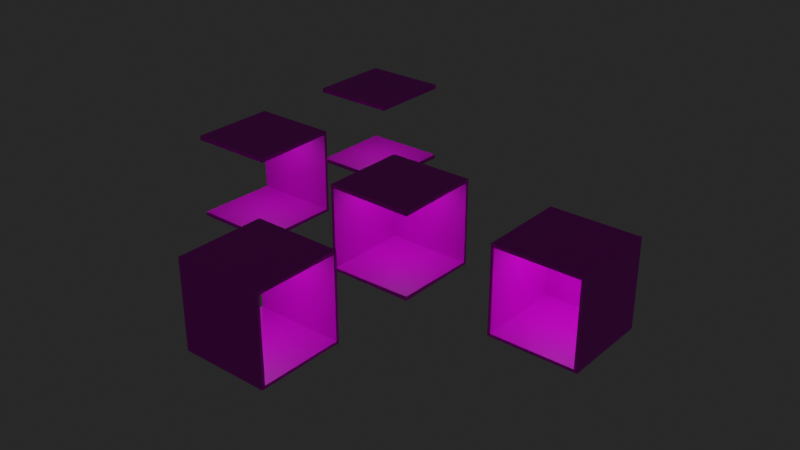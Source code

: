 # Source: Tiles_Lvl_0.blend  (saved by Blender 2.91.10; exported with 4.5.12 LTS)
import bpy
from mathutils import Matrix  # noqa: F401  (used for matrix-valued properties, if any)

bpy.ops.wm.read_factory_settings(use_empty=True)
scene = bpy.context.scene
scene.name = 'Scene'

# ---- collections
col_collection = bpy.data.collections.new('Collection'); scene.collection.children.link(col_collection)

# ---- images (referenced by path relative to the original .blend; pixels are not part of the script)
import os
ASSET_DIR = os.environ.get("B2B_ASSET_DIR", "")  # directory of the original .blend (textures are referenced by path, not embedded)
HERE = os.path.dirname(os.path.abspath(__file__))  # packed textures are extracted next to this script under _unpacked/

def load_image(name, relpath, width, height, colorspace="sRGB"):
    """Load a texture the original file referenced (path relative to the .blend, or extracted next to this script)."""
    p = next((c for c in (os.path.join(HERE, relpath), os.path.join(ASSET_DIR, relpath)) if relpath and os.path.exists(c)), "")
    if p:
        img = bpy.data.images.load(p, check_existing=True)
        img.name = name
    else:  # same state as the original file: an image datablock whose file is absent (Cycles renders it pink)
        img = bpy.data.images.new(name, width, height)
        img.source = "FILE"
        img.filepath = "//" + (relpath or name)
    img.colorspace_settings.name = colorspace
    return img
img_carpet011_8k_color_png = load_image('Carpet011_8K_Color.png', 'Carpet011_8K_Color.png', 1024, 1024, 'sRGB')
img_wall_jpg = load_image('Wall.jpg', 'Wall.jpg', 1024, 1024, 'sRGB')
img_tiles040_8k_color_png = load_image('Tiles040_8K_Color.png', 'Tiles040_8K_Color.png', 1024, 1024, 'sRGB')

# ---- materials (node trees are filled in below, after node groups)
mat_carpet = bpy.data.materials.new('Carpet.')
mat_carpet.use_transparent_shadow = False
mat_wall = bpy.data.materials.new('Wall.')
mat_wall.use_transparent_shadow = False
mat_ceiling = bpy.data.materials.new('Ceiling.')
mat_ceiling.use_transparent_shadow = False
mat_light = bpy.data.materials.new('Light')
mat_light.use_transparent_shadow = False
mat_light_outline = bpy.data.materials.new('Light Outline')
mat_light_outline.use_transparent_shadow = False

# ---- material node trees
mat_carpet.use_nodes = True; mat_carpet.node_tree.nodes.clear()
_N = mat_carpet.node_tree.nodes; _L = mat_carpet.node_tree.links
n0 = _N.new('ShaderNodeBsdfPrincipled'); n0.name = 'Principled BSDF'; n0.location = (10, 300)
n0.distribution = 'GGX'
n0.subsurface_method = 'BURLEY'
n0.inputs[3].default_value = 1.45
n0.inputs[27].default_value = (0.0, 0.0, 0.0, 1.0)
n0.inputs[28].default_value = 1.0
n1 = _N.new('ShaderNodeOutputMaterial'); n1.name = 'Material Output'; n1.location = (300, 300)
n2 = _N.new('ShaderNodeTexImage'); n2.name = 'Image Texture'; n2.location = (-280, 280)
n2.image = img_carpet011_8k_color_png
_L.new(n0.outputs[0], n1.inputs[0])
_L.new(n2.outputs[0], n0.inputs[0])
n1.is_active_output = True
mat_wall.use_nodes = True; mat_wall.node_tree.nodes.clear()
_N = mat_wall.node_tree.nodes; _L = mat_wall.node_tree.links
n0 = _N.new('ShaderNodeBsdfPrincipled'); n0.name = 'Principled BSDF'; n0.location = (10, 300)
n0.distribution = 'GGX'
n0.subsurface_method = 'BURLEY'
n0.inputs[3].default_value = 1.45
n0.inputs[27].default_value = (0.0, 0.0, 0.0, 1.0)
n0.inputs[28].default_value = 1.0
n1 = _N.new('ShaderNodeOutputMaterial'); n1.name = 'Material Output'; n1.location = (300, 300)
n2 = _N.new('ShaderNodeTexImage'); n2.name = 'Image Texture'; n2.location = (-280, 280)
n2.image = img_wall_jpg
_L.new(n0.outputs[0], n1.inputs[0])
_L.new(n2.outputs[0], n0.inputs[0])
n1.is_active_output = True
mat_ceiling.use_nodes = True; mat_ceiling.node_tree.nodes.clear()
_N = mat_ceiling.node_tree.nodes; _L = mat_ceiling.node_tree.links
n0 = _N.new('ShaderNodeBsdfPrincipled'); n0.name = 'Principled BSDF'; n0.location = (10, 300)
n0.distribution = 'GGX'
n0.subsurface_method = 'BURLEY'
n0.inputs[3].default_value = 1.45
n0.inputs[27].default_value = (0.0, 0.0, 0.0, 1.0)
n0.inputs[28].default_value = 1.0
n1 = _N.new('ShaderNodeOutputMaterial'); n1.name = 'Material Output'; n1.location = (300, 300)
n2 = _N.new('ShaderNodeTexImage'); n2.name = 'Image Texture'; n2.location = (-280, 280)
n2.image = img_tiles040_8k_color_png
_L.new(n0.outputs[0], n1.inputs[0])
_L.new(n2.outputs[0], n0.inputs[0])
n1.is_active_output = True
mat_light.use_nodes = True; mat_light.node_tree.nodes.clear()
_N = mat_light.node_tree.nodes; _L = mat_light.node_tree.links
n0 = _N.new('ShaderNodeOutputMaterial'); n0.name = 'Material Output'; n0.location = (300, 300)
n1 = _N.new('ShaderNodeEmission'); n1.name = 'Emission'; n1.location = (10, 300)
n1.inputs[1].default_value = 3.0
_L.new(n1.outputs[0], n0.inputs[0])
n0.is_active_output = True
mat_light_outline.use_nodes = True; mat_light_outline.node_tree.nodes.clear()
_N = mat_light_outline.node_tree.nodes; _L = mat_light_outline.node_tree.links
n0 = _N.new('ShaderNodeBsdfPrincipled'); n0.name = 'Principled BSDF'; n0.location = (10, 300)
n0.distribution = 'GGX'
n0.subsurface_method = 'BURLEY'
n0.inputs[0].default_value = (0.25, 0.25, 0.25, 1.0)
n0.inputs[3].default_value = 1.45
n0.inputs[27].default_value = (0.0, 0.0, 0.0, 1.0)
n0.inputs[28].default_value = 1.0
n1 = _N.new('ShaderNodeOutputMaterial'); n1.name = 'Material Output'; n1.location = (300, 300)
_L.new(n0.outputs[0], n1.inputs[0])
n1.is_active_output = True

# ---- world
world_world = bpy.data.worlds.new('World'); scene.world = world_world
world_world.use_nodes = True; world_world.node_tree.nodes.clear()
_N = world_world.node_tree.nodes; _L = world_world.node_tree.links
n0 = _N.new('ShaderNodeOutputWorld'); n0.name = 'World Output'; n0.location = (300, 300)
n1 = _N.new('ShaderNodeBackground'); n1.name = 'Background'; n1.location = (10, 300)
n1.inputs[0].default_value = (0.01961, 0.01961, 0.01961, 1.0)
_L.new(n1.outputs[0], n0.inputs[0])
n0.is_active_output = True
world_world.color = (0.05088, 0.05088, 0.05088)
world_world.use_sun_shadow = False
world_world.sun_shadow_jitter_overblur = 0.0

# ---- meshes
me_cube_001 = bpy.data.meshes.new('Cube.001')
me_cube_001.from_pydata([(1.0, 1.0, 1.0), (1.0, 1.0, -1.0), (1.0, -1.0, 1.0), (1.0, -1.0, -1.0), (-1.0, 1.0, 1.0), (-1.0, 1.0, -1.0), (-1.0, -1.0, 1.0), (-1.0, -1.0, -1.0)], [], [(0, 2, 6, 4), (5, 7, 3, 1), (1, 0, 4, 5)])
me_cube_001.polygons.foreach_set('material_index', [2, 0, 1])
_uv = me_cube_001.uv_layers.new(name='UVMap')
_uv.uv.foreach_set('vector', [0.625, 0.5, 0.625, 0.75, 0.875, 0.75, 0.875, 0.5, 0.125, 0.5, 0.125, 0.75, 0.375, 0.75, 0.375, 0.5, 0.7492, 8.678e-05, 0.7492, 0.9999, 8.65e-05, 0.9999, 8.655e-05, 8.655e-05])
me_cube_001.materials.append(mat_carpet)
me_cube_001.materials.append(mat_wall)
me_cube_001.materials.append(mat_ceiling)
me_cube_001.use_remesh_preserve_volume = False
me_cube_001.use_remesh_preserve_attributes = False
me_cube_001.use_mirror_vertex_groups = False
me_cube_001.update()
me_cube = bpy.data.meshes.new('Cube')
me_cube.from_pydata([(1.0, 1.0, 1.0), (1.0, 1.0, -1.0), (1.0, -1.0, 1.0), (1.0, -1.0, -1.0), (-1.0, 1.0, 1.0), (-1.0, 1.0, -1.0), (-1.0, -1.0, 1.0), (-1.0, -1.0, -1.0)], [], [(0, 2, 6, 4), (5, 7, 3, 1)])
me_cube.polygons.foreach_set('material_index', [2, 0])
_uv = me_cube.uv_layers.new(name='UVMap')
_uv.uv.foreach_set('vector', [0.625, 0.5, 0.625, 0.75, 0.875, 0.75, 0.875, 0.5, 0.125, 0.5, 0.125, 0.75, 0.375, 0.75, 0.375, 0.5])
me_cube.materials.append(mat_carpet)
me_cube.materials.append(mat_wall)
me_cube.materials.append(mat_ceiling)
me_cube.use_remesh_preserve_volume = False
me_cube.use_remesh_preserve_attributes = False
me_cube.use_mirror_vertex_groups = False
me_cube.update()
me_cube_004 = bpy.data.meshes.new('Cube.004')
me_cube_004.from_pydata([(1.0, 1.0, 1.0), (1.0, 1.0, -1.0), (1.0, -1.0, 1.0), (1.0, -1.0, -1.0), (-1.0, 1.0, 1.0), (-1.0, 1.0, -1.0), (-1.0, -1.0, 1.0), (-1.0, -1.0, -1.0)], [], [(0, 2, 6, 4), (5, 7, 3, 1), (1, 0, 4, 5), (2, 3, 7, 6)])
me_cube_004.polygons.foreach_set('material_index', [2, 0, 1, 1])
_uv = me_cube_004.uv_layers.new(name='UVMap')
_uv.uv.foreach_set('vector', [0.625, 0.5, 0.625, 0.75, 0.875, 0.75, 0.875, 0.5, 0.125, 0.5, 0.125, 0.75, 0.375, 0.75, 0.375, 0.5, 8.655e-05, 8.678e-05, 8.659e-05, 0.9999, 0.7492, 0.9999, 0.7492, 8.655e-05, 8.654e-05, 0.9999, 8.663e-05, 8.654e-05, 0.7492, 8.666e-05, 0.7492, 0.9999])
me_cube_004.materials.append(mat_carpet)
me_cube_004.materials.append(mat_wall)
me_cube_004.materials.append(mat_ceiling)
me_cube_004.use_remesh_preserve_volume = False
me_cube_004.use_remesh_preserve_attributes = False
me_cube_004.use_mirror_vertex_groups = False
me_cube_004.update()
me_cube_006 = bpy.data.meshes.new('Cube.006')
me_cube_006.from_pydata([(1.0, 1.0, 1.0), (1.0, 1.0, -1.0), (1.0, -1.0, 1.0), (1.0, -1.0, -1.0), (-1.0, 1.0, 1.0), (-1.0, 1.0, -1.0), (-1.0, -1.0, 1.0), (-1.0, -1.0, -1.0)], [], [(0, 2, 6, 4), (5, 7, 3, 1), (1, 0, 4, 5), (0, 1, 3, 2), (5, 4, 6, 7)])
me_cube_006.polygons.foreach_set('material_index', [2, 0, 1, 1, 1])
_uv = me_cube_006.uv_layers.new(name='UVMap')
_uv.uv.foreach_set('vector', [0.625, 0.5, 0.625, 0.75, 0.875, 0.75, 0.875, 0.5, 0.125, 0.5, 0.125, 0.75, 0.375, 0.75, 0.375, 0.5, 8.655e-05, 8.678e-05, 8.659e-05, 0.9999, 0.7492, 0.9999, 0.7492, 8.655e-05, 8.654e-05, 0.9999, 8.663e-05, 8.654e-05, 0.7492, 8.666e-05, 0.7492, 0.9999, 8.655e-05, 8.678e-05, 8.659e-05, 0.9999, 0.7492, 0.9999, 0.7492, 8.655e-05])
me_cube_006.materials.append(mat_carpet)
me_cube_006.materials.append(mat_wall)
me_cube_006.materials.append(mat_ceiling)
me_cube_006.use_remesh_preserve_volume = False
me_cube_006.use_remesh_preserve_attributes = False
me_cube_006.use_mirror_vertex_groups = False
me_cube_006.update()
me_cube_007 = bpy.data.meshes.new('Cube.007')
me_cube_007.from_pydata([(1.0, 1.0, 1.0), (1.0, 1.0, -1.0), (1.0, -1.0, 1.0), (1.0, -1.0, -1.0), (-1.0, 1.0, 1.0), (-1.0, 1.0, -1.0), (-1.0, -1.0, 1.0), (-1.0, -1.0, -1.0)], [], [(0, 2, 6, 4), (5, 7, 3, 1), (1, 0, 4, 5), (5, 4, 6, 7)])
me_cube_007.polygons.foreach_set('material_index', [2, 0, 1, 1])
_uv = me_cube_007.uv_layers.new(name='UVMap')
_uv.uv.foreach_set('vector', [0.625, 0.5, 0.625, 0.75, 0.875, 0.75, 0.875, 0.5, 0.125, 0.5, 0.125, 0.75, 0.375, 0.75, 0.375, 0.5, 8.655e-05, 8.678e-05, 8.659e-05, 0.9999, 0.7492, 0.9999, 0.7492, 8.655e-05, 8.655e-05, 8.678e-05, 8.659e-05, 0.9999, 0.7492, 0.9999, 0.7492, 8.655e-05])
me_cube_007.materials.append(mat_carpet)
me_cube_007.materials.append(mat_wall)
me_cube_007.materials.append(mat_ceiling)
me_cube_007.use_remesh_preserve_volume = False
me_cube_007.use_remesh_preserve_attributes = False
me_cube_007.use_mirror_vertex_groups = False
me_cube_007.update()
me_cube_002 = bpy.data.meshes.new('Cube.002')
me_cube_002.from_pydata([(-1.0, -1.0, -1.0), (-1.0, -1.0, 1.0), (-1.0, 1.0, -1.0), (-1.0, 1.0, 1.0), (1.0, -1.0, -1.0), (1.0, -1.0, 1.0), (1.0, 1.0, -1.0), (1.0, 1.0, 1.0), (-1.0, -1.0, -1.0), (-1.0, -1.0, 1.0), (-1.0, 1.0, -1.0), (-1.0, 1.0, 1.0), (1.0, -1.0, -1.0), (1.0, -1.0, 1.0), (1.0, 1.0, -1.0), (1.0, 1.0, 1.0), (-1.067, -1.067, -1.0), (-1.067, -1.067, 1.0), (-1.067, 1.067, -1.0), (-1.067, 1.067, 1.0), (1.067, -1.067, -1.0), (1.067, -1.067, 1.0), (1.067, 1.067, -1.0), (1.067, 1.067, 1.0)], [], [(0, 1, 3, 2), (2, 3, 7, 6), (6, 7, 5, 4), (4, 5, 1, 0), (2, 6, 4, 0), (7, 3, 1, 5), (16, 17, 19, 18), (18, 19, 23, 22), (22, 23, 21, 20), (20, 21, 17, 16), (9, 8, 10, 11), (11, 10, 14, 15), (12, 13, 15, 14), (8, 9, 13, 12), (14, 10, 8, 12, 20, 16, 18, 22), (14, 22, 20, 12), (19, 11, 15, 13, 9, 17, 21, 23), (19, 17, 9, 11)])
me_cube_002.polygons.foreach_set('material_index', [0, 0, 0, 0, 0, 0, 1, 1, 1, 1, 1, 1, 1, 1, 1, 1, 1, 1])
_uv = me_cube_002.uv_layers.new(name='UVMap')
_uv.uv.foreach_set('vector', [0.375, 0.0, 0.625, 0.0, 0.625, 0.25, 0.375, 0.25, 0.375, 0.25, 0.625, 0.25, 0.625, 0.5, 0.375, 0.5, 0.375, 0.5, 0.625, 0.5, 0.625, 0.75, 0.375, 0.75, 0.375, 0.75, 0.625, 0.75, 0.625, 1.0, 0.375, 1.0, 0.125, 0.5, 0.375, 0.5, 0.375, 0.75, 0.125, 0.75, 0.625, 0.5, 0.875, 0.5, 0.875, 0.75, 0.625, 0.75, 0.375, 0.0, 0.625, 0.0, 0.625, 0.25, 0.375, 0.25, 0.375, 0.25, 0.625, 0.25, 0.625, 0.5, 0.375, 0.5, 0.375, 0.5, 0.625, 0.5, 0.625, 0.75, 0.375, 0.75, 0.375, 0.75, 0.625, 0.75, 0.625, 1.0, 0.375, 1.0, 0.625, 0.0, 0.375, 0.0, 0.375, 0.25, 0.625, 0.25, 0.625, 0.25, 0.375, 0.25, 0.375, 0.5, 0.625, 0.5, 0.375, 0.75, 0.625, 0.75, 0.625, 0.5, 0.375, 0.5, 0.375, 1.0, 0.625, 1.0, 0.625, 0.75, 0.375, 0.75, 0.3672, 0.5078, 0.1328, 0.5078, 0.1328, 0.7422, 0.3672, 0.7422, 0.375, 0.75, 0.125, 0.75, 0.125, 0.5, 0.375, 0.5, 0.3672, 0.5078, 0.375, 0.5, 0.375, 0.75, 0.3672, 0.7422, 0.875, 0.5, 0.8672, 0.5078, 0.6328, 0.5078, 0.6328, 0.7422, 0.8672, 0.7422, 0.875, 0.75, 0.625, 0.75, 0.625, 0.5, 0.875, 0.5, 0.875, 0.75, 0.8672, 0.7422, 0.8672, 0.5078])
me_cube_002.materials.append(mat_light)
me_cube_002.materials.append(mat_light_outline)
me_cube_002.use_remesh_fix_poles = True
me_cube_002.use_remesh_preserve_attributes = False
me_cube_002.use_mirror_vertex_groups = False
me_cube_002.update()

# ---- objects
ob_edge = bpy.data.objects.new('Edge', me_cube_001)
ob_middle = bpy.data.objects.new('Middle', me_cube)
ob_hall = bpy.data.objects.new('Hall', me_cube_004)
ob_end = bpy.data.objects.new('End', me_cube_006)
ob_corner = bpy.data.objects.new('Corner', me_cube_007)
ob_middle_light = bpy.data.objects.new('Middle_Light', me_cube_002)
ob_edge_light = bpy.data.objects.new('Edge_Light', me_cube_002)
ob_corner_light = bpy.data.objects.new('Corner_Light', me_cube_002)
ob_end_light = bpy.data.objects.new('End_Light', me_cube_002)
ob_hall_light = bpy.data.objects.new('Hall_Light', me_cube_002)

# ---- transforms, parenting, visibility, modifiers, constraints
ob_edge.location = (12.0, 0.0, 0.0)
ob_edge.scale = (3.0, 3.0, 3.0)
ob_edge.lock_rotations_4d = False
ob_edge.empty_display_type = 'ARROWS'
ob_edge.lineart.crease_threshold = 0.0
_m = ob_edge.modifiers.new('Solidify', 'SOLIDIFY')
_m.thickness = 0.1
_m.offset = 1.0
ob_middle.location = (12.0, 12.0, 0.0)
ob_middle.scale = (3.0, 3.0, 3.0)
ob_middle.lock_rotations_4d = False
ob_middle.empty_display_type = 'ARROWS'
ob_middle.lineart.crease_threshold = 0.0
_m = ob_middle.modifiers.new('Solidify', 'SOLIDIFY')
_m.thickness = 0.1
_m.offset = 1.0
ob_hall.location = (24.0, -12.0, 0.0)
ob_hall.scale = (3.0, 3.0, 3.0)
ob_hall.lock_rotations_4d = False
ob_hall.empty_display_type = 'ARROWS'
ob_hall.lineart.crease_threshold = 0.0
_m = ob_hall.modifiers.new('Solidify', 'SOLIDIFY')
_m.thickness = 0.1
_m.offset = 1.0
ob_end.location = (36.0, 0.0, 0.0)
ob_end.scale = (3.0, 3.0, 3.0)
ob_end.lock_rotations_4d = False
ob_end.empty_display_type = 'ARROWS'
ob_end.lineart.crease_threshold = 0.0
_m = ob_end.modifiers.new('Solidify', 'SOLIDIFY')
_m.thickness = 0.1
_m.offset = 1.0
ob_corner.location = (24.0, 0.0, 0.0)
ob_corner.scale = (3.0, 3.0, 3.0)
ob_corner.lock_rotations_4d = False
ob_corner.empty_display_type = 'ARROWS'
ob_corner.lineart.crease_threshold = 0.0
_m = ob_corner.modifiers.new('Solidify', 'SOLIDIFY')
_m.thickness = 0.1
_m.offset = 1.0
ob_middle_light.parent = ob_middle
ob_middle_light.matrix_parent_inverse = Matrix(((0.3333, -0.0, 0.0, -4.0), (-0.0, 0.3333, -0.0, -4.0), (0.0, -0.0, 0.3333, -0.0), (-0.0, 0.0, -0.0, 1.0)))
ob_middle_light.location = (12.0, 12.0, 2.7)
ob_middle_light.scale = (1.5, 1.5, 0.01)
ob_middle_light.lineart.crease_threshold = 0.0
ob_edge_light.parent = ob_edge
ob_edge_light.matrix_parent_inverse = Matrix(((0.3333, -0.0, 0.0, -4.0), (-0.0, 0.3333, -0.0, 0.0), (0.0, -0.0, 0.3333, -0.0), (-0.0, 0.0, -0.0, 1.0)))
ob_edge_light.location = (12.0, -0.15, 2.7)
ob_edge_light.scale = (1.5, 1.5, 0.01)
ob_edge_light.lineart.crease_threshold = 0.0
ob_corner_light.parent = ob_corner
ob_corner_light.matrix_parent_inverse = Matrix(((0.3333, -0.0, 0.0, -8.0), (-0.0, 0.3333, -0.0, 0.0), (0.0, -0.0, 0.3333, -0.0), (-0.0, 0.0, -0.0, 1.0)))
ob_corner_light.location = (24.0, 0.05, 2.7)
ob_corner_light.scale = (1.5, 1.5, 0.01)
ob_corner_light.lineart.crease_threshold = 0.0
ob_end_light.parent = ob_end
ob_end_light.matrix_parent_inverse = Matrix(((0.3333, -0.0, 0.0, -12.0), (-0.0, 0.3333, -0.0, 0.0), (0.0, -0.0, 0.3333, -0.0), (-0.0, 0.0, -0.0, 1.0)))
ob_end_light.location = (36.0, 0.03, 2.7)
ob_end_light.scale = (1.5, 1.5, 0.01)
ob_end_light.lineart.crease_threshold = 0.0
ob_hall_light.parent = ob_hall
ob_hall_light.matrix_parent_inverse = Matrix(((0.3333, -0.0, -0.0, -8.0), (-0.0, 0.3333, 0.0, 4.0), (-0.0, -0.0, 0.3333, -0.0), (-0.0, 0.0, -0.0, 1.0)))
ob_hall_light.location = (24.0, -12.0, 2.7)
ob_hall_light.scale = (1.5, 1.5, 0.01)
ob_hall_light.lineart.crease_threshold = 0.0

# ---- collection membership
col_collection.objects.link(ob_edge)
col_collection.objects.link(ob_middle)
col_collection.objects.link(ob_hall)
col_collection.objects.link(ob_end)
col_collection.objects.link(ob_corner)
col_collection.objects.link(ob_middle_light)
col_collection.objects.link(ob_edge_light)
col_collection.objects.link(ob_corner_light)
col_collection.objects.link(ob_end_light)
col_collection.objects.link(ob_hall_light)

# ---- scene / render settings (as saved in the file)
scene.frame_start = 1; scene.frame_end = 250; scene.frame_set(0)
scene.render.engine = 'BLENDER_EEVEE_NEXT'
scene.cycles.use_denoising = False
scene.cycles.samples = 128
scene.cycles.sampling_pattern = 'TABULATED_SOBOL'
scene.cycles.use_adaptive_sampling = False
scene.cycles.use_light_tree = False
scene.view_settings.view_transform = 'Filmic'
bpy.context.view_layer.update()

# ---- added for rendering (the .blend has no active camera): camera
cam_auto = bpy.data.cameras.new('AutoCamera')
cam_auto.lens = 50.0
cam_auto.sensor_width = 36.0
cam_auto.clip_end = 1000.0
ob_auto_camera = bpy.data.objects.new('AutoCamera', cam_auto)
scene.collection.objects.link(ob_auto_camera)
ob_auto_camera.location = (63.6446, -47.5735, 31.7156)
ob_auto_camera.rotation_euler = (1.09748, -7.21219e-08, 0.694738)
scene.camera = ob_auto_camera
bpy.context.view_layer.update()
